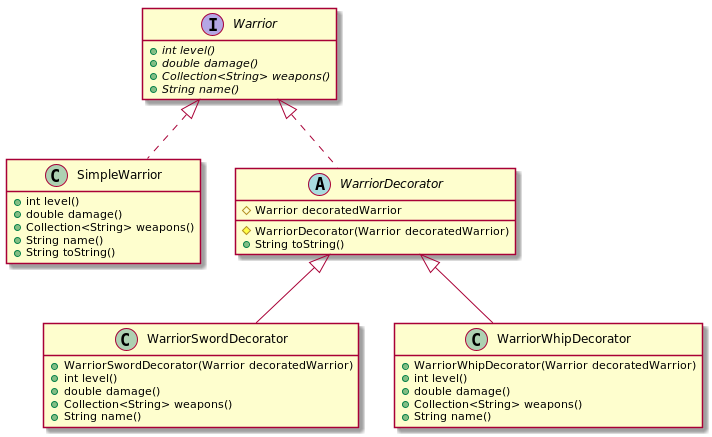

The diagram above was rendered by PlantUML. Its source (embedded in the PNG):
@startuml
interface Warrior {
    + {abstract} int level()
    + {abstract} double damage()
    + {abstract} Collection<String> weapons()
    + {abstract} String name()
}

class SimpleWarrior implements Warrior {
    + int level()
    + double damage()
    + Collection<String> weapons()
    + String name()
    + String toString()
}

abstract class WarriorDecorator implements Warrior {
    # Warrior decoratedWarrior

    # WarriorDecorator(Warrior decoratedWarrior)
    + String toString()
}

class WarriorSwordDecorator extends WarriorDecorator {
    + WarriorSwordDecorator(Warrior decoratedWarrior)
    + int level()
    + double damage()
    + Collection<String> weapons()
    + String name()
}

class WarriorWhipDecorator extends WarriorDecorator {
    + WarriorWhipDecorator(Warrior decoratedWarrior)
    + int level()
    + double damage()
    + Collection<String> weapons()
    + String name()
}

hide empty members
@enduml